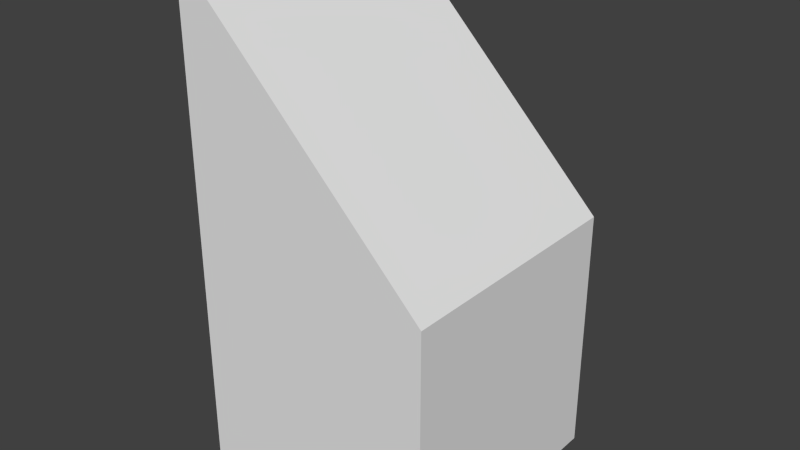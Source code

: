 # Source: rampOneTwoTopL.blend  (saved by Blender 2.67.0; exported with 4.5.12 LTS)
import bpy
from mathutils import Matrix  # noqa: F401  (used for matrix-valued properties, if any)

bpy.ops.wm.read_factory_settings(use_empty=True)
scene = bpy.context.scene
scene.name = 'Scene'

# ---- collections
col_collection_1 = bpy.data.collections.new('Collection 1'); scene.collection.children.link(col_collection_1)

# ---- materials (node trees are filled in below, after node groups)
mat_material = bpy.data.materials.new('Material')
mat_material.alpha_threshold = 0.0
mat_material.use_transparent_shadow = False
mat_material.roughness = 0.5
mat_material.line_color = (0.0, 0.0, 0.0, 1.0)

# ---- material node trees

# ---- world
world_world = bpy.data.worlds.new('World'); scene.world = world_world
world_world.color = (0.05088, 0.05088, 0.05088)
world_world.use_sun_shadow = False
world_world.sun_shadow_jitter_overblur = 0.0
world_world.cycles.sampling_method = 'MANUAL'
world_world.cycles.sample_map_resolution = 256

# ---- meshes
me_ramponetwotopl = bpy.data.meshes.new('rampOneTwoTopL')
me_ramponetwotopl.from_pydata([(0.5, -0.5, -1.0), (-0.5, -0.5, -1.0), (-0.5, 0.5, -1.0), (0.5, 0.5, -1.0), (-0.5, -0.5, -4.172e-07), (-0.5, 0.5, 1.0), (0.5, 0.5, 1.0), (0.5, -0.5, 3.874e-07)], [], [(0, 1, 2, 3), (5, 6, 3, 2), (7, 0, 3, 6), (4, 5, 2, 1), (7, 6, 5, 4), (0, 7, 4, 1)])
me_ramponetwotopl.materials.append(mat_material)
me_ramponetwotopl.use_remesh_preserve_volume = False
me_ramponetwotopl.use_remesh_preserve_attributes = False
me_ramponetwotopl.use_mirror_vertex_groups = False
me_ramponetwotopl.update()

# ---- objects
ob_ramponetwotopl = bpy.data.objects.new('rampOneTwoTopL', me_ramponetwotopl)

# ---- transforms, parenting, visibility, modifiers, constraints
ob_ramponetwotopl.location = (0.0, 0.0, 0.0)
ob_ramponetwotopl.rotation_euler = (0.0, -0.0, 1.571)
ob_ramponetwotopl.lock_rotation = (True, True, False)
ob_ramponetwotopl.lock_rotations_4d = False
ob_ramponetwotopl.lock_scale = (True, True, True)
ob_ramponetwotopl.empty_display_type = 'ARROWS'
ob_ramponetwotopl.lineart.crease_threshold = 0.0

# ---- collection membership
col_collection_1.objects.link(ob_ramponetwotopl)

# ---- scene / render settings (as saved in the file)
scene.frame_start = 1; scene.frame_end = 250; scene.frame_set(1)
scene.render.engine = 'BLENDER_EEVEE_NEXT'
scene.render.image_settings.color_mode = 'RGB'
scene.render.image_settings.compression = 90
scene.render.resolution_percentage = 50
scene.render.dither_intensity = 0.0
scene.cycles.use_denoising = False
scene.cycles.samples = 10
scene.cycles.sampling_pattern = 'TABULATED_SOBOL'
scene.cycles.light_sampling_threshold = 0.0
scene.cycles.use_adaptive_sampling = False
scene.cycles.use_light_tree = False
scene.cycles.blur_glossy = 0.0
scene.cycles.volume_bounces = 1
scene.cycles.pixel_filter_type = 'GAUSSIAN'
scene.cycles.sample_clamp_indirect = 0.0
scene.view_settings.view_transform = 'Standard'
bpy.context.view_layer.update()

# ---- added for rendering (the .blend has no active camera and no usable light): camera, sun
cam_auto = bpy.data.cameras.new('AutoCamera')
cam_auto.lens = 50.0
cam_auto.sensor_width = 36.0
cam_auto.clip_end = 1000.0
ob_auto_camera = bpy.data.objects.new('AutoCamera', cam_auto)
scene.collection.objects.link(ob_auto_camera)
ob_auto_camera.location = (2.26633, -2.7196, 1.81306)
ob_auto_camera.rotation_euler = (1.09748, -7.21219e-08, 0.694738)
scene.camera = ob_auto_camera
light_auto_sun = bpy.data.lights.new('AutoSun', 'SUN')
light_auto_sun.energy = 3.0
light_auto_sun.angle = 0.0523599
ob_auto_sun = bpy.data.objects.new('AutoSun', light_auto_sun)
scene.collection.objects.link(ob_auto_sun)
ob_auto_sun.rotation_euler = (0.872665, 0.174533, 0.523599)
bpy.context.view_layer.update()
